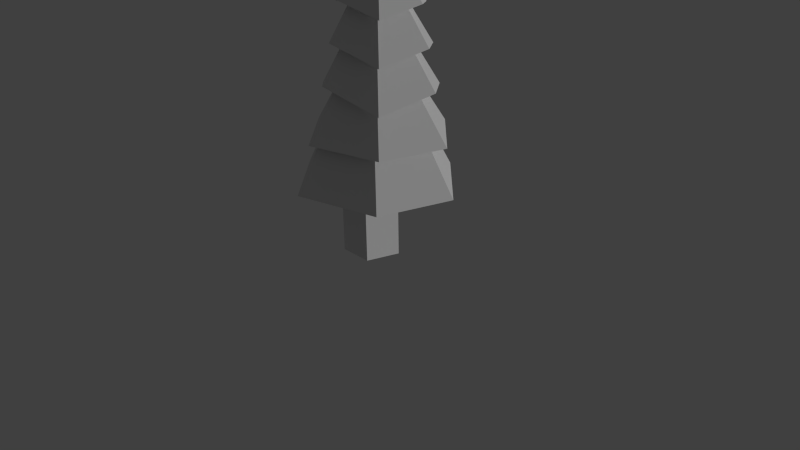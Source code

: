 # Source: PineTree.blend  (saved by Blender 2.74.0; exported with 4.5.12 LTS)
import bpy
from mathutils import Matrix  # noqa: F401  (used for matrix-valued properties, if any)

bpy.ops.wm.read_factory_settings(use_empty=True)
scene = bpy.context.scene
scene.name = 'Scene'

# ---- collections
col_collection_1 = bpy.data.collections.new('Collection 1'); scene.collection.children.link(col_collection_1)

# ---- materials (node trees are filled in below, after node groups)
mat_environment = bpy.data.materials.new('Environment')
mat_environment.alpha_threshold = 0.0
mat_environment.use_transparent_shadow = False
mat_environment.roughness = 0.5
mat_environment.specular_intensity = 0.0

# ---- material node trees

# ---- world
world_world = bpy.data.worlds.new('World'); scene.world = world_world
world_world.color = (0.05088, 0.05088, 0.05088)
world_world.use_sun_shadow = False
world_world.sun_shadow_jitter_overblur = 0.0
world_world.cycles.sampling_method = 'MANUAL'
world_world.cycles.sample_map_resolution = 256

# ---- cameras
cam_camera = bpy.data.cameras.new('Camera')
cam_camera.clip_end = 100.0
cam_camera.lens = 35.0
cam_camera.sensor_width = 32.0
cam_camera.sensor_height = 18.0
cam_camera.ortho_scale = 7.314
cam_camera.dof.focus_distance = 0.0
cam_camera.dof.aperture_fstop = 128.0

# ---- lights
light_lamp = bpy.data.lights.new('Lamp', 'SUN')
light_lamp.transmission_factor = 0.0
light_lamp.cutoff_distance = 30.0
light_lamp.angle = 0.1993
light_lamp.energy = 1.0
light_lamp.shadow_buffer_clip_start = 1.001
light_lamp.shadow_soft_size = 0.1
light_lamp.shadow_cascade_max_distance = 1000.0
light_lamp.cycles.use_multiple_importance_sampling = False

# ---- meshes
me_cylinder = bpy.data.meshes.new('Cylinder')
me_cylinder.from_pydata([(0.0, -0.5263, -0.3682), (0.0, 0.5263, -0.3682), (0.3502, -0.5263, -0.1138), (0.3502, 0.5263, -0.1138), (0.2164, -0.5263, 0.2979), (0.2164, 0.5263, 0.2979), (-0.2164, -0.5263, 0.2979), (-0.2164, 0.5263, 0.2979), (-0.3502, -0.5263, -0.1138), (-0.3502, 0.5263, -0.1138), (-1.046, 0.4166, 0.1371), (0.8226, 0.4075, 0.6591), (-0.7427, 0.4325, -0.7726), (0.343, 0.4372, -1.04), (1.138, 0.4236, -0.2631), (-0.2729, 0.4027, 0.934), (-0.1677, 1.891, -0.2219), (-0.2483, 1.886, 0.01979), (-0.04287, 1.883, 0.2315), (0.2482, 1.884, 0.1585), (0.332, 1.888, -0.08654), (0.1207, 1.892, -0.2929), (-0.865, 1.035, 0.09593), (0.7633, 1.027, 0.5508), (-0.6005, 1.049, -0.6966), (0.3454, 1.053, -0.9294), (1.038, 1.041, -0.2528), (-0.1911, 1.023, 0.7903), (-0.07553, 2.15, -0.1979), (-0.1365, 2.147, -0.01519), (0.01883, 2.144, 0.1448), (0.2388, 2.145, 0.08964), (0.3022, 2.148, -0.09556), (0.1425, 2.151, -0.2515), (-0.7471, 1.524, 0.0901), (0.718, 1.517, 0.4994), (-0.4551, 1.677, -0.5746), (0.3421, 1.54, -0.8325), (0.8896, 1.671, -0.2104), (-0.1192, 1.71, 0.6022), (-0.0243, 2.58, -0.1654), (-0.07431, 2.578, -0.01546), (0.05312, 2.576, 0.1158), (0.2336, 2.576, 0.07056), (0.2856, 2.579, -0.08141), (0.1546, 2.581, -0.2094), (-0.6202, 2.035, 0.06432), (0.6507, 2.029, 0.4193), (-0.3669, 2.168, -0.5123), (0.3245, 2.049, -0.736), (0.7995, 2.163, -0.1963), (-0.07554, 2.196, 0.5085), (0.006753, 2.951, -0.1573), (-0.03663, 2.949, -0.02725), (0.07391, 2.947, 0.08665), (0.2305, 2.948, 0.04736), (0.2756, 2.95, -0.08445), (0.1619, 2.952, -0.1954), (-0.4951, 2.532, 0.0389), (0.5843, 2.527, 0.3404), (-0.28, 2.645, -0.4508), (0.3073, 2.544, -0.6408), (0.7106, 2.64, -0.1825), (-0.03253, 2.669, 0.4162), (0.07228, 3.412, -0.1169), (0.04897, 3.41, -0.04703), (0.1084, 3.409, 0.01417), (0.1925, 3.41, -0.006943), (0.2167, 3.411, -0.07777), (0.1557, 3.412, -0.1374)], [], [(0, 1, 3, 2), (2, 3, 5, 4), (4, 5, 7, 6), (3, 1, 9, 7, 5), (8, 9, 1, 0), (6, 7, 9, 8), (0, 2, 4, 6, 8), (10, 15, 18, 17), (11, 14, 20, 19), (13, 12, 16, 21), (14, 13, 21, 20), (15, 11, 19, 18), (12, 10, 17, 16), (22, 27, 30, 29), (23, 26, 32, 31), (25, 24, 28, 33), (26, 25, 33, 32), (27, 23, 31, 30), (24, 22, 29, 28), (34, 39, 42, 41), (35, 38, 44, 43), (37, 36, 40, 45), (38, 37, 45, 44), (39, 35, 43, 42), (36, 34, 41, 40), (46, 51, 54, 53), (47, 50, 56, 55), (49, 48, 52, 57), (50, 49, 57, 56), (51, 47, 55, 54), (48, 46, 53, 52), (58, 63, 66, 65), (59, 62, 68, 67), (61, 60, 64, 69), (62, 61, 69, 68), (63, 59, 67, 66), (60, 58, 65, 64), (64, 65, 66, 67, 68, 69)])
_uv = me_cylinder.uv_layers.new(name='UVMap')
_uv.uv.foreach_set('vector', [0.1354, 0.3686, 0.1347, 0.3607, 0.1405, 0.3607, 0.1412, 0.3686, 0.1076, 0.4108, 0.1076, 0.419, 0.1045, 0.4162, 0.1045, 0.4079, 0.1045, 0.4079, 0.1045, 0.4162, 0.09876, 0.417, 0.09876, 0.4087, 0.1405, 0.3607, 0.1347, 0.3607, 0.1333, 0.3572, 0.1384, 0.3551, 0.1428, 0.3572, 0.1135, 0.4079, 0.1135, 0.4179, 0.1076, 0.4179, 0.1076, 0.4079, 0.1157, 0.3687, 0.1157, 0.3844, 0.1065, 0.3844, 0.1065, 0.3687, 0.1473, 0.381, 0.1473, 0.3869, 0.1417, 0.3887, 0.1383, 0.3839, 0.1417, 0.3792, 0.09352, 0.09833, 0.09356, 0.07709, 0.1155, 0.09007, 0.1155, 0.09571, 0.09303, 0.09449, 0.09352, 0.1096, 0.06822, 0.1096, 0.06809, 0.1056, 0.1389, 0.1148, 0.1389, 0.1368, 0.1172, 0.1337, 0.1172, 0.1279, 0.1172, 0.1409, 0.09352, 0.1409, 0.1011, 0.1148, 0.1074, 0.1148, 0.07642, 0.07709, 0.09303, 0.09449, 0.06809, 0.1056, 0.06368, 0.101, 0.09356, 0.1148, 0.09352, 0.09833, 0.1155, 0.09571, 0.1155, 0.1001, 0.1155, 0.09559, 0.1155, 0.07709, 0.1321, 0.08898, 0.1321, 0.09325, 0.08725, 0.1234, 0.08886, 0.1364, 0.06769, 0.1364, 0.06731, 0.1334, 0.1553, 0.1148, 0.1553, 0.134, 0.1389, 0.1311, 0.1389, 0.1267, 0.08431, 0.1576, 0.06368, 0.1576, 0.07053, 0.1364, 0.07528, 0.1364, 0.07146, 0.1096, 0.08725, 0.1234, 0.06731, 0.1334, 0.06368, 0.1303, 0.1155, 0.1099, 0.1155, 0.09559, 0.1321, 0.09325, 0.1321, 0.09655, 0.1476, 0.088, 0.1476, 0.1028, 0.1333, 0.09663, 0.1326, 0.09319, 0.1202, 0.14, 0.1319, 0.1368, 0.1378, 0.1531, 0.1356, 0.1543, 0.09317, 0.1576, 0.09317, 0.1747, 0.07953, 0.174, 0.07908, 0.1704, 0.1113, 0.1597, 0.09352, 0.1597, 0.1025, 0.1409, 0.1064, 0.1415, 0.1172, 0.158, 0.1202, 0.14, 0.1356, 0.1543, 0.1341, 0.158, 0.1432, 0.07709, 0.1476, 0.088, 0.1326, 0.09319, 0.1321, 0.09054, 0.1513, 0.1646, 0.1513, 0.1774, 0.1389, 0.1721, 0.1383, 0.1691, 0.1404, 0.1396, 0.1505, 0.1368, 0.1557, 0.151, 0.1537, 0.152, 0.1679, 0.1368, 0.1679, 0.1516, 0.156, 0.1511, 0.1557, 0.1479, 0.07908, 0.1739, 0.06368, 0.1739, 0.07147, 0.1576, 0.07482, 0.1581, 0.1378, 0.1552, 0.1404, 0.1396, 0.1537, 0.152, 0.1525, 0.1552, 0.1475, 0.1552, 0.1513, 0.1646, 0.1383, 0.1691, 0.1378, 0.1668, 0.1583, 0.1044, 0.1624, 0.1144, 0.1492, 0.1144, 0.1483, 0.1131, 0.1196, 0.1718, 0.1172, 0.1633, 0.1306, 0.158, 0.1312, 0.159, 0.1631, 0.1725, 0.1631, 0.185, 0.1515, 0.1845, 0.1513, 0.1829, 0.1644, 0.1725, 0.1513, 0.1725, 0.1586, 0.157, 0.1604, 0.1572, 0.1329, 0.1739, 0.1196, 0.1718, 0.1312, 0.159, 0.1329, 0.1596, 0.1522, 0.09818, 0.1583, 0.1044, 0.1483, 0.1131, 0.1476, 0.112, 0.1577, 0.1559, 0.1585, 0.1552, 0.1603, 0.1554, 0.1612, 0.1565, 0.1604, 0.1572, 0.1586, 0.157])
me_cylinder.materials.append(mat_environment)
me_cylinder.use_remesh_preserve_volume = False
me_cylinder.use_remesh_preserve_attributes = False
me_cylinder.use_mirror_vertex_groups = False
me_cylinder.update()

# ---- objects
ob_cylinder = bpy.data.objects.new('Cylinder', me_cylinder)
ob_lamp = bpy.data.objects.new('Lamp', light_lamp)
ob_camera = bpy.data.objects.new('Camera', cam_camera)

# ---- transforms, parenting, visibility, modifiers, constraints
ob_cylinder.location = (0.0, 0.0, 0.6284)
ob_cylinder.rotation_euler = (1.571, 0.0, 0.0)
ob_cylinder.lineart.crease_threshold = 0.0
ob_lamp.location = (4.076, 1.005, 6.35)
ob_lamp.rotation_euler = (1.354, 0.4757, 1.998)
ob_lamp.lock_rotations_4d = False
ob_lamp.empty_display_type = 'ARROWS'
ob_lamp.color = (0.0, 0.0, 0.0, 0.0)
ob_lamp.lineart.crease_threshold = 0.0
ob_camera.location = (7.481, -6.508, 5.344)
ob_camera.rotation_euler = (1.109, 0.01082, 0.8149)
ob_camera.lock_rotations_4d = False
ob_camera.empty_display_type = 'ARROWS'
ob_camera.color = (0.0, 0.0, 0.0, 0.0)
ob_camera.display_type = 'WIRE'
ob_camera.lineart.crease_threshold = 0.0

# ---- collection membership
col_collection_1.objects.link(ob_cylinder)
col_collection_1.objects.link(ob_lamp)
col_collection_1.objects.link(ob_camera)

# ---- scene / render settings (as saved in the file)
scene.camera = ob_camera
scene.frame_start = 1; scene.frame_end = 250; scene.frame_set(1)
scene.render.engine = 'BLENDER_EEVEE_NEXT'
scene.render.resolution_percentage = 50
scene.render.dither_intensity = 0.0
scene.cycles.use_denoising = False
scene.cycles.samples = 10
scene.cycles.sampling_pattern = 'TABULATED_SOBOL'
scene.cycles.light_sampling_threshold = 0.0
scene.cycles.use_adaptive_sampling = False
scene.cycles.use_light_tree = False
scene.cycles.blur_glossy = 0.0
scene.cycles.pixel_filter_type = 'GAUSSIAN'
scene.cycles.sample_clamp_indirect = 0.0
scene.view_settings.view_transform = 'Standard'
bpy.context.view_layer.update()
